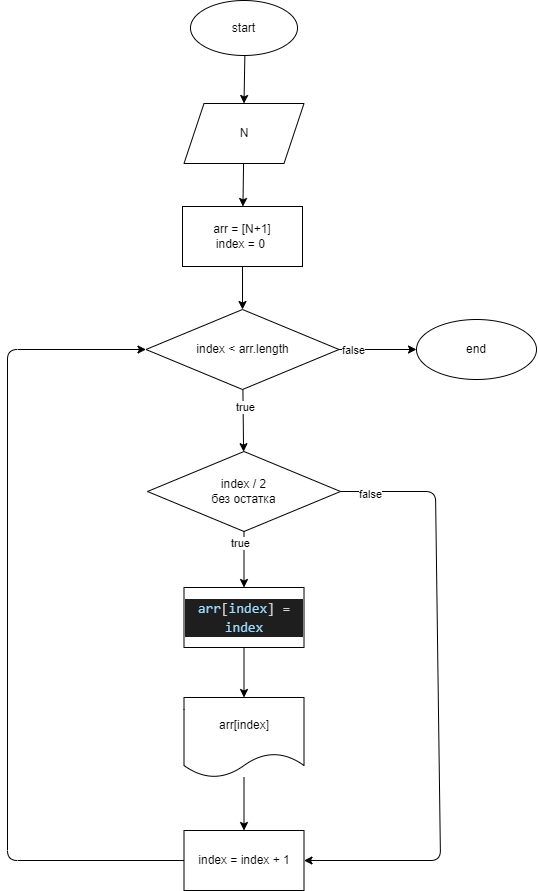

The diagram above was exported from draw.io. Its source (the exported page's mxGraphModel, read from the mxfile embedded in the PNG):
<mxGraphModel dx="1385" dy="534" grid="0" gridSize="10" guides="1" tooltips="1" connect="1" arrows="1" fold="1" page="0" pageScale="1" pageWidth="827" pageHeight="1169" math="0" shadow="0">
  <root>
    <mxCell id="0" />
    <mxCell id="1" parent="0" />
    <mxCell id="4" value="" style="edgeStyle=none;html=1;" edge="1" parent="1" source="2" target="3">
      <mxGeometry relative="1" as="geometry" />
    </mxCell>
    <mxCell id="2" value="start" style="ellipse;whiteSpace=wrap;html=1;" vertex="1" parent="1">
      <mxGeometry x="349" y="26" width="107" height="55" as="geometry" />
    </mxCell>
    <mxCell id="6" value="" style="edgeStyle=none;html=1;" edge="1" parent="1" source="3" target="5">
      <mxGeometry relative="1" as="geometry" />
    </mxCell>
    <mxCell id="3" value="N" style="shape=parallelogram;perimeter=parallelogramPerimeter;whiteSpace=wrap;html=1;fixedSize=1;" vertex="1" parent="1">
      <mxGeometry x="342.5" y="129" width="120" height="60" as="geometry" />
    </mxCell>
    <mxCell id="8" value="" style="edgeStyle=none;html=1;" edge="1" parent="1" source="5" target="7">
      <mxGeometry relative="1" as="geometry" />
    </mxCell>
    <mxCell id="5" value="arr = [N+1]&lt;br&gt;index = 0&amp;nbsp;" style="whiteSpace=wrap;html=1;" vertex="1" parent="1">
      <mxGeometry x="341" y="232" width="120" height="60" as="geometry" />
    </mxCell>
    <mxCell id="12" value="" style="edgeStyle=none;html=1;" edge="1" parent="1" source="7" target="11">
      <mxGeometry relative="1" as="geometry" />
    </mxCell>
    <mxCell id="13" value="true" style="edgeLabel;html=1;align=center;verticalAlign=middle;resizable=0;points=[];" vertex="1" connectable="0" parent="12">
      <mxGeometry x="-0.4483" y="2" relative="1" as="geometry">
        <mxPoint as="offset" />
      </mxGeometry>
    </mxCell>
    <mxCell id="25" value="" style="edgeStyle=none;html=1;" edge="1" parent="1" source="7" target="24">
      <mxGeometry relative="1" as="geometry" />
    </mxCell>
    <mxCell id="26" value="false" style="edgeLabel;html=1;align=center;verticalAlign=middle;resizable=0;points=[];" vertex="1" connectable="0" parent="25">
      <mxGeometry x="-0.6395" relative="1" as="geometry">
        <mxPoint as="offset" />
      </mxGeometry>
    </mxCell>
    <mxCell id="7" value="index &amp;lt; arr.length" style="rhombus;whiteSpace=wrap;html=1;" vertex="1" parent="1">
      <mxGeometry x="304.5" y="335" width="193" height="80" as="geometry" />
    </mxCell>
    <mxCell id="21" style="edgeStyle=none;html=1;entryX=1;entryY=0.5;entryDx=0;entryDy=0;" edge="1" parent="1" source="11" target="18">
      <mxGeometry relative="1" as="geometry">
        <Array as="points">
          <mxPoint x="594" y="517" />
          <mxPoint x="599" y="886" />
        </Array>
      </mxGeometry>
    </mxCell>
    <mxCell id="22" value="false" style="edgeLabel;html=1;align=center;verticalAlign=middle;resizable=0;points=[];" vertex="1" connectable="0" parent="21">
      <mxGeometry x="-0.9029" y="-2" relative="1" as="geometry">
        <mxPoint as="offset" />
      </mxGeometry>
    </mxCell>
    <mxCell id="28" value="" style="edgeStyle=none;html=1;" edge="1" parent="1" source="11" target="27">
      <mxGeometry relative="1" as="geometry" />
    </mxCell>
    <mxCell id="11" value="index / 2&lt;br&gt;без остатка" style="rhombus;whiteSpace=wrap;html=1;" vertex="1" parent="1">
      <mxGeometry x="306" y="477" width="193" height="80" as="geometry" />
    </mxCell>
    <mxCell id="19" value="" style="edgeStyle=none;html=1;" edge="1" parent="1" source="16" target="18">
      <mxGeometry relative="1" as="geometry" />
    </mxCell>
    <mxCell id="16" value="arr[index]" style="shape=document;whiteSpace=wrap;html=1;boundedLbl=1;" vertex="1" parent="1">
      <mxGeometry x="342.5" y="723" width="120" height="80" as="geometry" />
    </mxCell>
    <mxCell id="20" style="edgeStyle=none;html=1;entryX=0;entryY=0.5;entryDx=0;entryDy=0;" edge="1" parent="1" source="18" target="7">
      <mxGeometry relative="1" as="geometry">
        <Array as="points">
          <mxPoint x="166" y="886" />
          <mxPoint x="166" y="375" />
        </Array>
      </mxGeometry>
    </mxCell>
    <mxCell id="18" value="index = index + 1" style="whiteSpace=wrap;html=1;" vertex="1" parent="1">
      <mxGeometry x="342.5" y="856" width="120" height="60" as="geometry" />
    </mxCell>
    <mxCell id="23" value="true" style="edgeLabel;html=1;align=center;verticalAlign=middle;resizable=0;points=[];" vertex="1" connectable="0" parent="1">
      <mxGeometry x="413.6069837808143" y="442.4505681647886" as="geometry">
        <mxPoint x="-15" y="126" as="offset" />
      </mxGeometry>
    </mxCell>
    <mxCell id="24" value="end" style="ellipse;whiteSpace=wrap;html=1;" vertex="1" parent="1">
      <mxGeometry x="575" y="345" width="120" height="60" as="geometry" />
    </mxCell>
    <mxCell id="29" style="edgeStyle=none;html=1;entryX=0.5;entryY=0;entryDx=0;entryDy=0;" edge="1" parent="1" source="27" target="16">
      <mxGeometry relative="1" as="geometry" />
    </mxCell>
    <mxCell id="27" value="&lt;div style=&quot;color: rgb(212 , 212 , 212) ; background-color: rgb(30 , 30 , 30) ; font-family: &amp;#34;consolas&amp;#34; , &amp;#34;courier new&amp;#34; , monospace ; font-size: 14px ; line-height: 19px&quot;&gt;&lt;span style=&quot;color: #9cdcfe&quot;&gt;arr&lt;/span&gt;[&lt;span style=&quot;color: #9cdcfe&quot;&gt;index&lt;/span&gt;] = &lt;span style=&quot;color: #9cdcfe&quot;&gt;index&lt;/span&gt;&lt;/div&gt;" style="whiteSpace=wrap;html=1;" vertex="1" parent="1">
      <mxGeometry x="342.5" y="613" width="120" height="60" as="geometry" />
    </mxCell>
  </root>
</mxGraphModel>